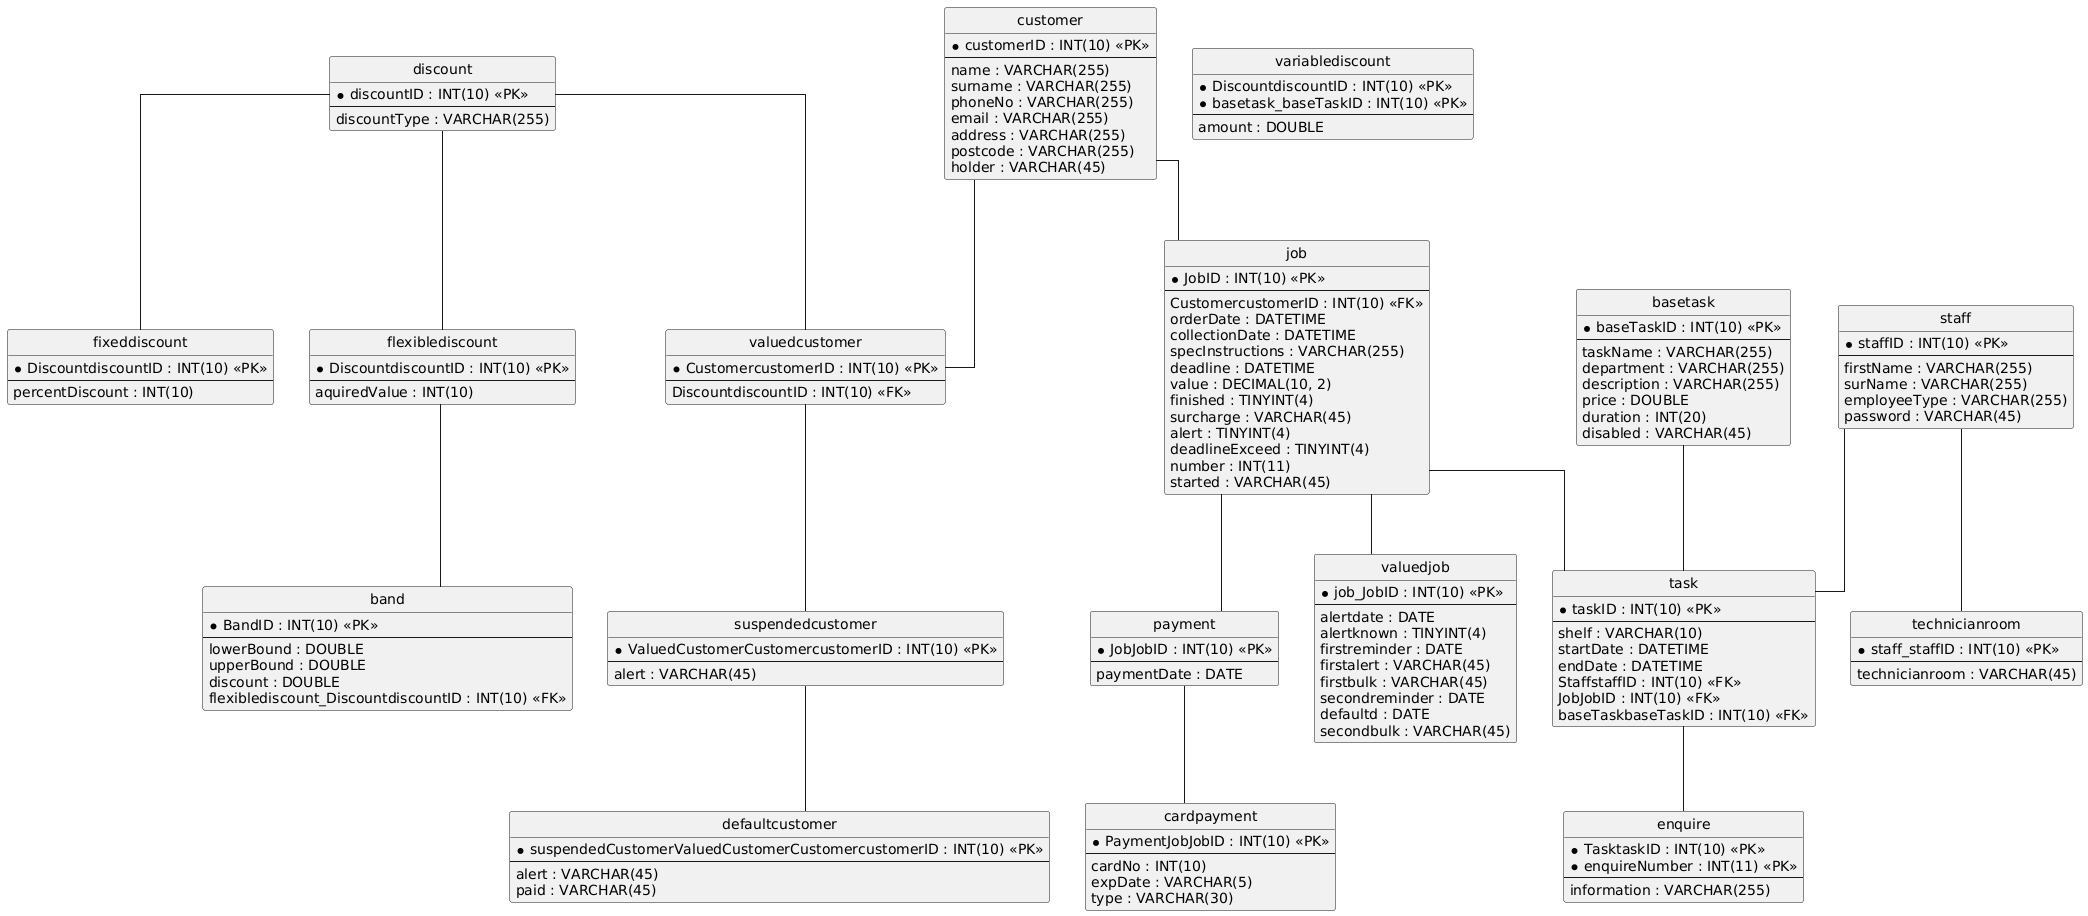

The diagram above was rendered by PlantUML. Its source (embedded in the PNG):
@startuml
hide circle
skinparam linetype ortho

entity "band" as band {
  * BandID : INT(10) <<PK>>
  --
  lowerBound : DOUBLE
  upperBound : DOUBLE
  discount : DOUBLE
  flexiblediscount_DiscountdiscountID : INT(10) <<FK>>
}

entity "basetask" as basetask {
  * baseTaskID : INT(10) <<PK>>
  --
  taskName : VARCHAR(255)
  department : VARCHAR(255)
  description : VARCHAR(255)
  price : DOUBLE
  duration : INT(20)
  disabled : VARCHAR(45)
}

entity "cardpayment" as cardpayment {
  * PaymentJobJobID : INT(10) <<PK>>
  --
  cardNo : INT(10)
  expDate : VARCHAR(5)
  type : VARCHAR(30)
}

entity "customer" as customer {
  * customerID : INT(10) <<PK>>
  --
  name : VARCHAR(255)
  surname : VARCHAR(255)
  phoneNo : VARCHAR(255)
  email : VARCHAR(255)
  address : VARCHAR(255)
  postcode : VARCHAR(255)
  holder : VARCHAR(45)
}

entity "defaultcustomer" as defaultcustomer {
  * suspendedCustomerValuedCustomerCustomercustomerID : INT(10) <<PK>>
  --
  alert : VARCHAR(45)
  paid : VARCHAR(45)
}

entity "discount" as discount {
  * discountID : INT(10) <<PK>>
  --
  discountType : VARCHAR(255)
}

entity "enquire" as enquire {
  * TasktaskID : INT(10) <<PK>>
  * enquireNumber : INT(11) <<PK>>
  --
  information : VARCHAR(255)
}

entity "fixeddiscount" as fixeddiscount {
  * DiscountdiscountID : INT(10) <<PK>>
  --
  percentDiscount : INT(10)
}

entity "flexiblediscount" as flexiblediscount {
  * DiscountdiscountID : INT(10) <<PK>>
  --
  aquiredValue : INT(10)
}

entity "job" as job {
  * JobID : INT(10) <<PK>>
  --
  CustomercustomerID : INT(10) <<FK>>
  orderDate : DATETIME
  collectionDate : DATETIME
  specInstructions : VARCHAR(255)
  deadline : DATETIME
  value : DECIMAL(10, 2)
  finished : TINYINT(4)
  surcharge : VARCHAR(45)
  alert : TINYINT(4)
  deadlineExceed : TINYINT(4)
  number : INT(11)
  started : VARCHAR(45)
}

entity "payment" as payment {
  * JobJobID : INT(10) <<PK>>
  --
  paymentDate : DATE
}

entity "staff" as staff {
  * staffID : INT(10) <<PK>>
  --
  firstName : VARCHAR(255)
  surName : VARCHAR(255)
  employeeType : VARCHAR(255)
  password : VARCHAR(45)
}

entity "suspendedcustomer" as suspendedcustomer {
  * ValuedCustomerCustomercustomerID : INT(10) <<PK>>
  --
  alert : VARCHAR(45)
}

entity "task" as task {
  * taskID : INT(10) <<PK>>
  --
  shelf : VARCHAR(10)
  startDate : DATETIME
  endDate : DATETIME
  StaffstaffID : INT(10) <<FK>>
  JobJobID : INT(10) <<FK>>
  baseTaskbaseTaskID : INT(10) <<FK>>
}

entity "technicianroom" as technicianroom {
  * staff_staffID : INT(10) <<PK>>
  --
  technicianroom : VARCHAR(45)
}

entity "valuedcustomer" as valuedcustomer {
  * CustomercustomerID : INT(10) <<PK>>
  --
  DiscountdiscountID : INT(10) <<FK>>
}

entity "valuedjob" as valuedjob {
  * job_JobID : INT(10) <<PK>>
  --
  alertdate : DATE
  alertknown : TINYINT(4)
  firstreminder : DATE
  firstalert : VARCHAR(45)
  firstbulk : VARCHAR(45)
  secondreminder : DATE
  defaultd : DATE
  secondbulk : VARCHAR(45)
}

entity "variablediscount" as variablediscount {
  * DiscountdiscountID : INT(10) <<PK>>
  * basetask_baseTaskID : INT(10) <<PK>>
  --
  amount : DOUBLE
}

flexiblediscount -- band
payment -- cardpayment
suspendedcustomer -- defaultcustomer
task -- enquire
discount -- fixeddiscount
discount -- flexiblediscount
customer -- job
job -- payment
valuedcustomer -- suspendedcustomer
basetask -- task
job -- task
staff -- task
staff -- technicianroom
discount -- valuedcustomer
customer -- valuedcustomer
job -- valuedjob
@enduml